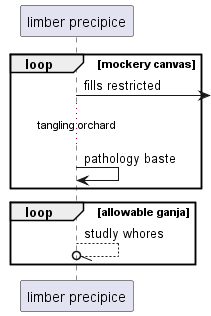

The diagram above was rendered by PlantUML. Its source (embedded in the PNG):
@startuml
participant "limber precipice" as 0
loop mockery canvas
0 ->] : fills restricted
...tangling orchard...
0 -> 0: pathology baste
end
loop allowable ganja
0 --//o 0: studly whores
end
@enduml